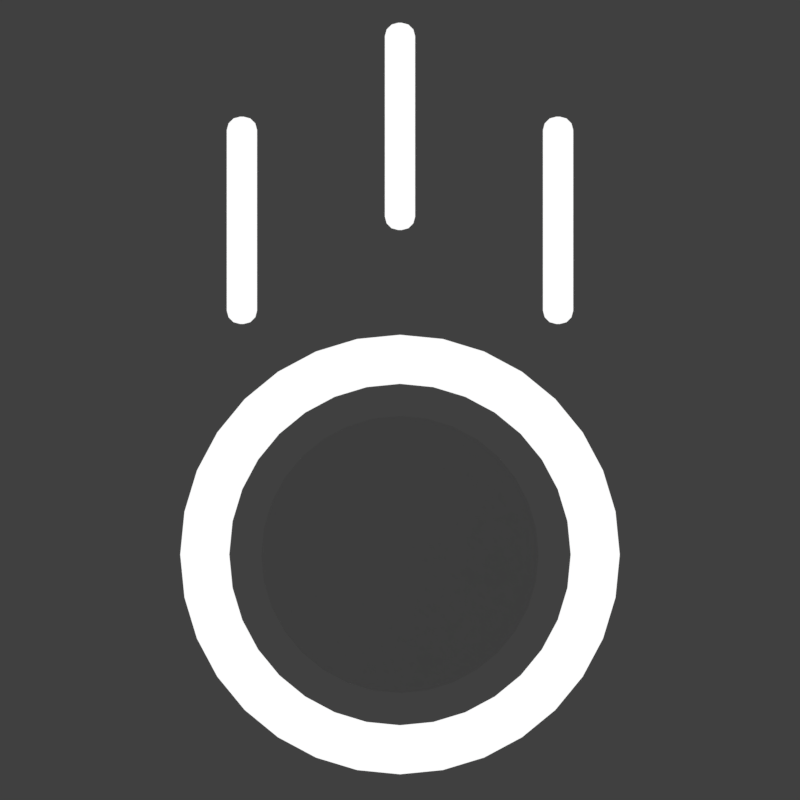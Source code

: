 # Source: mode_icons.rendermarker.blend  (saved by Blender 2.79.0; exported with 4.5.12 LTS)
import bpy
from mathutils import Matrix  # noqa: F401  (used for matrix-valued properties, if any)

bpy.ops.wm.read_factory_settings(use_empty=True)
scene = bpy.context.scene
scene.name = 'mode icons'

# ---- collections
col_collection_1 = bpy.data.collections.new('Collection 1'); scene.collection.children.link(col_collection_1)

# ---- materials (node trees are filled in below, after node groups)
mat_sliderborderpurple_ish = bpy.data.materials.new('sliderborderpurple-ish')
mat_white = bpy.data.materials.new('white')
mat_white.alpha_threshold = 0.0
mat_white.roughness = 0.5
mat_holdout = bpy.data.materials.new('holdout')
mat_holdout.alpha_threshold = 0.0
mat_holdout.roughness = 0.5
mat_dim = bpy.data.materials.new('dim')
mat_dim.alpha_threshold = 0.0
mat_dim.roughness = 0.5

# ---- material node trees
mat_white.use_nodes = True; mat_white.node_tree.nodes.clear()
_N = mat_white.node_tree.nodes; _L = mat_white.node_tree.links
n0 = _N.new('ShaderNodeOutputMaterial'); n0.name = 'Material Output'; n0.location = (300, 300)
n1 = _N.new('ShaderNodeEmission'); n1.name = 'Emission'; n1.location = (10, 300)
_L.new(n1.outputs[0], n0.inputs[0])
n0.is_active_output = True
mat_holdout.use_nodes = True; mat_holdout.node_tree.nodes.clear()
_N = mat_holdout.node_tree.nodes; _L = mat_holdout.node_tree.links
n0 = _N.new('ShaderNodeOutputMaterial'); n0.name = 'Material Output'; n0.location = (300, 300)
n1 = _N.new('ShaderNodeHoldout'); n1.name = 'Holdout'; n1.location = (10, 300)
_L.new(n1.outputs[0], n0.inputs[0])
n0.is_active_output = True
mat_dim.use_nodes = True; mat_dim.node_tree.nodes.clear()
_N = mat_dim.node_tree.nodes; _L = mat_dim.node_tree.links
n0 = _N.new('ShaderNodeOutputMaterial'); n0.name = 'Material Output'; n0.location = (300, 300)
n1 = _N.new('ShaderNodeMixShader'); n1.name = 'Mix Shader'; n1.location = (10, 300)
n1.inputs[0].default_value = 0.85
n2 = _N.new('ShaderNodeEmission'); n2.name = 'Emission'; n2.location = (-180, 200)
n2.inputs[0].default_value = (0.0, 0.0, 0.0, 1.0)
n3 = _N.new('ShaderNodeBsdfTransparent'); n3.name = 'Transparent BSDF'; n3.location = (-180, 100)
_L.new(n1.outputs[0], n0.inputs[0])
_L.new(n2.outputs[0], n1.inputs[1])
_L.new(n3.outputs[0], n1.inputs[2])
n0.is_active_output = True

# ---- world
world_world_010 = bpy.data.worlds.new('World.010'); scene.world = world_world_010
world_world_010.color = (0.05088, 0.05088, 0.05088)
world_world_010.use_sun_shadow = False
world_world_010.sun_shadow_jitter_overblur = 0.0
world_world_010.cycles.sampling_method = 'MANUAL'

# ---- cameras
cam_camera_041 = bpy.data.cameras.new('Camera.041')
cam_camera_041.type = 'ORTHO'
cam_camera_041.clip_end = 100.0
cam_camera_041.lens = 35.0
cam_camera_041.sensor_width = 32.0
cam_camera_041.sensor_height = 18.0
cam_camera_041.ortho_scale = 1.2
cam_camera_041.dof.focus_distance = 0.0

# ---- meshes
me_circle_002 = bpy.data.meshes.new('Circle.002')
me_circle_002.from_pydata([(0.2274, 0.3709, 0.0), (0.2079, 0.3904, 0.0), (0.2177, 0.3735, 0.0), (0.2105, 0.3807, 0.0), (0.2521, 0.3904, 0.0), (0.2326, 0.3709, 0.0), (0.2495, 0.3807, 0.0), (0.2423, 0.3735, 0.0), (0.2326, 0.6726, 0.0), (0.2521, 0.6531, 0.0), (0.2423, 0.67, 0.0), (0.2495, 0.6628, 0.0), (0.2079, 0.6531, 0.0), (0.2274, 0.6726, 0.0), (0.2105, 0.6628, 0.0), (0.2177, 0.67, 0.0)], [], [(0, 2, 3, 1, 12, 14, 15, 13, 8, 10, 11, 9, 4, 6, 7, 5)])
me_circle_002.polygons.foreach_set('material_index', [1])
me_circle_002.materials.append(mat_sliderborderpurple_ish)
me_circle_002.materials.append(mat_white)
me_circle_002.use_remesh_preserve_volume = False
me_circle_002.use_remesh_preserve_attributes = False
me_circle_002.use_mirror_vertex_groups = False
me_circle_002.update()
me_circle_001 = bpy.data.meshes.new('Circle.001')
me_circle_001.from_pydata([(-0.2274, 0.6726, 0.0), (-0.2079, 0.6531, 0.0), (-0.2177, 0.67, 0.0), (-0.2105, 0.6628, 0.0), (-0.2521, 0.6531, 0.0), (-0.2326, 0.6726, 0.0), (-0.2495, 0.6628, 0.0), (-0.2423, 0.67, 0.0), (-0.2177, 0.3735, 0.0), (-0.2105, 0.3807, 0.0), (-0.2274, 0.3709, 0.0), (-0.2079, 0.3904, 0.0), (-0.2495, 0.3807, 0.0), (-0.2423, 0.3735, 0.0), (-0.2521, 0.3904, 0.0), (-0.2326, 0.3709, 0.0)], [], [(15, 13, 12, 14, 4, 6, 7, 5, 0, 2, 3, 1, 11, 9, 8, 10)])
me_circle_001.polygons.foreach_set('material_index', [1])
me_circle_001.materials.append(mat_sliderborderpurple_ish)
me_circle_001.materials.append(mat_white)
me_circle_001.use_remesh_preserve_volume = False
me_circle_001.use_remesh_preserve_attributes = False
me_circle_001.use_mirror_vertex_groups = False
me_circle_001.update()
me_circle_000 = bpy.data.meshes.new('Circle.000')
me_circle_000.from_pydata([(0.0, 0.8448, 0.00319), (-0.1441, 0.8307, 0.00319), (-0.2826, 0.7886, 0.00319), (-0.4102, 0.7204, 0.00319), (-0.5221, 0.6286, 0.00319), (-0.614, 0.5167, 0.00319), (-0.6822, 0.389, 0.00319), (-0.7242, 0.2505, 0.00319), (-0.7384, 0.1064, 0.00319), (-0.7242, -0.03763, 0.00319), (-0.6822, -0.1761, 0.00319), (-0.614, -0.3038, 0.00319), (-0.5221, -0.4157, 0.00319), (-0.4102, -0.5075, 0.00319), (-0.2826, -0.5758, 0.00319), (-0.1441, -0.6178, 0.00319), (2.406e-07, -0.632, 0.00319), (0.1441, -0.6178, 0.00319), (0.2826, -0.5758, 0.00319), (0.4102, -0.5075, 0.00319), (0.5221, -0.4157, 0.00319), (0.614, -0.3038, 0.00319), (0.6822, -0.1761, 0.00319), (0.7242, -0.03762, 0.00319), (0.7384, 0.1064, 0.00319), (0.7242, 0.2505, 0.00319), (0.6822, 0.389, 0.00319), (0.614, 0.5167, 0.00319), (0.5221, 0.6286, 0.00319), (0.4102, 0.7204, 0.00319), (0.2826, 0.7886, 0.00319), (0.1441, 0.8307, 0.00319), (-0.1119, 0.6687, 0.00319), (1.939e-07, 0.6798, 0.00319), (-0.2194, 0.6361, 0.00319), (-0.3185, 0.5831, 0.00319), (-0.4054, 0.5118, 0.00319), (-0.4767, 0.425, 0.00319), (-0.5297, 0.3258, 0.00319), (-0.5623, 0.2183, 0.00319), (-0.5733, 0.1064, 0.00319), (-0.5623, -0.005418, 0.00319), (-0.5297, -0.113, 0.00319), (-0.4767, -0.2121, 0.00319), (-0.4054, -0.299, 0.00319), (-0.3185, -0.3703, 0.00319), (-0.2194, -0.4233, 0.00319), (-0.1119, -0.4559, 0.00319), (1.617e-07, -0.4669, 0.00319), (0.1119, -0.4559, 0.00319), (0.2194, -0.4233, 0.00319), (0.3185, -0.3703, 0.00319), (0.4054, -0.299, 0.00319), (0.4767, -0.2121, 0.00319), (0.5297, -0.113, 0.00319), (0.5623, -0.005418, 0.00319), (0.5733, 0.1064, 0.00319), (0.5623, 0.2183, 0.00319), (0.5297, 0.3258, 0.00319), (0.4767, 0.425, 0.00319), (0.4054, 0.5118, 0.00319), (0.3185, 0.5831, 0.00319), (0.2194, 0.6361, 0.00319), (0.1118, 0.6687, 0.00319), (-0.09077, 0.5628, 0.00319), (1.574e-07, 0.5717, 0.00319), (-0.1781, 0.5363, 0.00319), (-0.2585, 0.4933, 0.00319), (-0.329, 0.4354, 0.00319), (-0.3869, 0.3649, 0.00319), (-0.4299, 0.2845, 0.00319), (-0.4563, 0.1972, 0.00319), (-0.4653, 0.1064, 0.00319), (-0.4563, 0.01566, 0.00319), (-0.4299, -0.07162, 0.00319), (-0.3869, -0.1521, 0.00319), (-0.329, -0.2226, 0.00319), (-0.2585, -0.2804, 0.00319), (-0.1781, -0.3234, 0.00319), (-0.09077, -0.3499, 0.00319), (1.312e-07, -0.3588, 0.00319), (0.09077, -0.3499, 0.00319), (0.1781, -0.3234, 0.00319), (0.2585, -0.2804, 0.00319), (0.329, -0.2226, 0.00319), (0.3869, -0.1521, 0.00319), (0.4299, -0.07162, 0.00319), (0.4563, 0.01566, 0.00319), (0.4653, 0.1064, 0.00319), (0.4563, 0.1972, 0.00319), (0.4299, 0.2845, 0.00319), (0.3869, 0.3649, 0.00319), (0.329, 0.4354, 0.00319), (0.2585, 0.4933, 0.00319), (0.1781, 0.5363, 0.00319), (0.09077, 0.5628, 0.00319)], [], [(32, 33, 0, 1), (34, 32, 1, 2), (35, 34, 2, 3), (36, 35, 3, 4), (37, 36, 4, 5), (38, 37, 5, 6), (39, 38, 6, 7), (40, 39, 7, 8), (41, 40, 8, 9), (42, 41, 9, 10), (43, 42, 10, 11), (44, 43, 11, 12), (45, 44, 12, 13), (46, 45, 13, 14), (47, 46, 14, 15), (48, 47, 15, 16), (49, 48, 16, 17), (50, 49, 17, 18), (51, 50, 18, 19), (52, 51, 19, 20), (53, 52, 20, 21), (54, 53, 21, 22), (55, 54, 22, 23), (56, 55, 23, 24), (57, 56, 24, 25), (58, 57, 25, 26), (59, 58, 26, 27), (60, 59, 27, 28), (61, 60, 28, 29), (62, 61, 29, 30), (63, 62, 30, 31), (33, 63, 31, 0), (64, 66, 67, 68, 69, 70, 71, 72, 73, 74, 75, 76, 77, 78, 79, 80, 81, 82, 83, 84, 85, 86, 87, 88, 89, 90, 91, 92, 93, 94, 95, 65)])
me_circle_000.polygons.foreach_set('material_index', [1, 1, 1, 1, 1, 1, 1, 1, 1, 1, 1, 1, 1, 1, 1, 1, 1, 1, 1, 1, 1, 1, 1, 1, 1, 1, 1, 1, 1, 1, 1, 1, 0])
me_circle_000.materials.append(mat_sliderborderpurple_ish)
me_circle_000.materials.append(mat_white)
me_circle_000.use_remesh_preserve_volume = False
me_circle_000.use_remesh_preserve_attributes = False
me_circle_000.use_mirror_vertex_groups = False
me_circle_000.update()
me_circle_027 = bpy.data.meshes.new('Circle.027')
me_circle_027.from_pydata([(-0.01233, 0.7936, 0.0), (-0.01946, 0.7865, 0.0), (-0.002586, 0.7963, 0.0), (-0.02208, 0.7768, 0.0), (0.01946, 0.7865, 0.0), (0.01233, 0.7936, 0.0), (0.02208, 0.7768, 0.0), (0.002586, 0.7963, 0.0), (0.01233, 0.4972, 0.0), (0.01946, 0.5043, 0.0), (0.002586, 0.4946, 0.0), (0.02208, 0.5141, 0.0), (-0.01946, 0.5043, 0.0), (-0.01233, 0.4972, 0.0), (-0.02208, 0.5141, 0.0), (-0.002586, 0.4946, 0.0)], [], [(15, 13, 12, 14, 3, 1, 0, 2, 7, 5, 4, 6, 11, 9, 8, 10)])
me_circle_027.polygons.foreach_set('material_index', [1])
me_circle_027.materials.append(mat_sliderborderpurple_ish)
me_circle_027.materials.append(mat_white)
me_circle_027.use_remesh_preserve_volume = False
me_circle_027.use_remesh_preserve_attributes = False
me_circle_027.use_mirror_vertex_groups = False
me_circle_027.update()
me_plane_012 = bpy.data.meshes.new('Plane.012')
me_plane_012.from_pydata([(-1.0, -1.0, 0.0), (1.0, -1.0, 0.0), (-1.0, 1.0, 0.0), (1.0, 1.0, 0.0)], [], [(0, 1, 3, 2)])
me_plane_012.materials.append(mat_holdout)
me_plane_012.use_remesh_preserve_volume = False
me_plane_012.use_remesh_preserve_attributes = False
me_plane_012.use_mirror_vertex_groups = False
me_plane_012.update()
me_circle_024 = bpy.data.meshes.new('Circle.024')
me_circle_024.from_pydata([(0.0, 1.0, 0.294), (-0.1951, 0.9808, 0.294), (-0.3827, 0.9239, 0.294), (-0.5556, 0.8315, 0.294), (-0.7071, 0.7071, 0.294), (-0.8315, 0.5556, 0.294), (-0.9239, 0.3827, 0.294), (-0.9808, 0.1951, 0.294), (-1.0, 7.55e-08, 0.294), (-0.9808, -0.1951, 0.294), (-0.9239, -0.3827, 0.294), (-0.8315, -0.5556, 0.294), (-0.7071, -0.7071, 0.294), (-0.5556, -0.8315, 0.294), (-0.3827, -0.9239, 0.294), (-0.1951, -0.9808, 0.294), (3.258e-07, -1.0, 0.294), (0.1951, -0.9808, 0.294), (0.3827, -0.9239, 0.294), (0.5556, -0.8315, 0.294), (0.7071, -0.7071, 0.294), (0.8315, -0.5556, 0.294), (0.9239, -0.3827, 0.294), (0.9808, -0.1951, 0.294), (1.0, 9.656e-07, 0.294), (0.9808, 0.1951, 0.294), (0.9239, 0.3827, 0.294), (0.8315, 0.5556, 0.294), (0.7071, 0.7071, 0.294), (0.5556, 0.8315, 0.294), (0.3827, 0.9239, 0.294), (0.1951, 0.9808, 0.294), (-0.09802, 0.9952, 0.294), (-0.2903, 0.9569, 0.294), (-0.4714, 0.8819, 0.294), (-0.6344, 0.773, 0.294), (-0.773, 0.6344, 0.294), (-0.8819, 0.4714, 0.294), (-0.9569, 0.2903, 0.294), (-0.9952, 0.09802, 0.294), (-0.9952, -0.09802, 0.294), (-0.9569, -0.2903, 0.294), (-0.8819, -0.4714, 0.294), (-0.773, -0.6344, 0.294), (-0.6344, -0.773, 0.294), (-0.4714, -0.8819, 0.294), (-0.2903, -0.9569, 0.294), (-0.09802, -0.9952, 0.294), (0.09802, -0.9952, 0.294), (0.2903, -0.9569, 0.294), (0.4714, -0.8819, 0.294), (0.6344, -0.773, 0.294), (0.773, -0.6344, 0.294), (0.8819, -0.4714, 0.294), (0.9569, -0.2903, 0.294), (0.9952, -0.09802, 0.294), (0.9952, 0.09802, 0.294), (0.9569, 0.2903, 0.294), (0.8819, 0.4714, 0.294), (0.773, 0.6344, 0.294), (0.6344, 0.773, 0.294), (0.4714, 0.8819, 0.294), (0.2903, 0.9569, 0.294), (0.09802, 0.9952, 0.294), (-6.343e-09, 0.819, 0.294), (-0.1598, 0.8032, 0.294), (-0.3134, 0.7566, 0.294), (-0.455, 0.6809, 0.294), (-0.5791, 0.5791, 0.294), (-0.6809, 0.455, 0.294), (-0.7566, 0.3134, 0.294), (-0.8032, 0.1598, 0.294), (-0.819, 1.242e-07, 0.294), (-0.8032, -0.1598, 0.294), (-0.7566, -0.3134, 0.294), (-0.6809, -0.455, 0.294), (-0.5791, -0.5791, 0.294), (-0.455, -0.6809, 0.294), (-0.3134, -0.7566, 0.294), (-0.1598, -0.8032, 0.294), (2.605e-07, -0.819, 0.294), (0.1598, -0.8032, 0.294), (0.3134, -0.7566, 0.294), (0.455, -0.6809, 0.294), (0.5791, -0.5791, 0.294), (0.6809, -0.455, 0.294), (0.7566, -0.3134, 0.294), (0.8032, -0.1598, 0.294), (0.819, 8.531e-07, 0.294), (0.8032, 0.1598, 0.294), (0.7566, 0.3134, 0.294), (0.6809, 0.455, 0.294), (0.5791, 0.5791, 0.294), (0.455, 0.6809, 0.294), (0.3134, 0.7566, 0.294), (0.1598, 0.8032, 0.294), (-0.08027, 0.815, 0.294), (-0.2377, 0.7837, 0.294), (-0.3861, 0.7223, 0.294), (-0.5195, 0.6331, 0.294), (-0.6331, 0.5195, 0.294), (-0.7223, 0.3861, 0.294), (-0.7837, 0.2377, 0.294), (-0.815, 0.08027, 0.294), (-0.815, -0.08027, 0.294), (-0.7837, -0.2377, 0.294), (-0.7223, -0.3861, 0.294), (-0.6331, -0.5195, 0.294), (-0.5195, -0.6331, 0.294), (-0.3861, -0.7223, 0.294), (-0.2377, -0.7837, 0.294), (-0.08027, -0.815, 0.294), (0.08027, -0.815, 0.294), (0.2377, -0.7837, 0.294), (0.3861, -0.7223, 0.294), (0.5195, -0.6331, 0.294), (0.6331, -0.5195, 0.294), (0.7223, -0.3861, 0.294), (0.7837, -0.2377, 0.294), (0.815, -0.08027, 0.294), (0.815, 0.08027, 0.294), (0.7837, 0.2377, 0.294), (0.7223, 0.3861, 0.294), (0.6331, 0.5195, 0.294), (0.5195, 0.6331, 0.294), (0.3861, 0.7223, 0.294), (0.2377, 0.7837, 0.294), (0.08027, 0.815, 0.294)], [], [(62, 30, 94, 126), (36, 4, 68, 100), (26, 57, 121, 90), (63, 31, 95, 127), (37, 5, 69, 101), (27, 58, 122, 91), (1, 32, 96, 65), (38, 6, 70, 102), (28, 59, 123, 92), (2, 33, 97, 66), (39, 7, 71, 103), (29, 60, 124, 93), (3, 34, 98, 67), (40, 8, 72, 104), (30, 61, 125, 94), (4, 35, 99, 68), (41, 9, 73, 105), (31, 62, 126, 95), (5, 36, 100, 69), (42, 10, 74, 106), (0, 63, 127, 64), (6, 37, 101, 70), (43, 11, 75, 107), (7, 38, 102, 71), (44, 12, 76, 108), (8, 39, 103, 72), (45, 13, 77, 109), (9, 40, 104, 73), (46, 14, 78, 110), (10, 41, 105, 74), (47, 15, 79, 111), (11, 42, 106, 75), (48, 16, 80, 112), (12, 43, 107, 76), (49, 17, 81, 113), (13, 44, 108, 77), (50, 18, 82, 114), (14, 45, 109, 78), (51, 19, 83, 115), (15, 46, 110, 79), (52, 20, 84, 116), (16, 47, 111, 80), (53, 21, 85, 117), (17, 48, 112, 81), (54, 22, 86, 118), (18, 49, 113, 82), (55, 23, 87, 119), (19, 50, 114, 83), (56, 24, 88, 120), (20, 51, 115, 84), (57, 25, 89, 121), (21, 52, 116, 85), (58, 26, 90, 122), (32, 0, 64, 96), (22, 53, 117, 86), (59, 27, 91, 123), (33, 1, 65, 97), (23, 54, 118, 87), (60, 28, 92, 124), (34, 2, 66, 98), (24, 55, 119, 88), (61, 29, 93, 125), (35, 3, 67, 99), (25, 56, 120, 89)])
me_circle_024.materials.append(mat_sliderborderpurple_ish)
me_circle_024.materials.append(mat_dim)
me_circle_024.use_remesh_preserve_volume = False
me_circle_024.use_remesh_preserve_attributes = False
me_circle_024.use_mirror_vertex_groups = False
me_circle_024.update()
me_circle_025 = bpy.data.meshes.new('Circle.025')
me_circle_025.from_pydata([(-1.927e-08, 0.6503, 0.0), (-0.1269, 0.6378, 0.0), (-0.2489, 0.6008, 0.0), (-0.3613, 0.5407, 0.0), (-0.4598, 0.4598, 0.0), (-0.5407, 0.3613, 0.0), (-0.6008, 0.2489, 0.0), (-0.6378, 0.1269, 0.0), (-0.6503, 1.59e-07, 0.0), (-0.6378, -0.1269, 0.0), (-0.6008, -0.2489, 0.0), (-0.5407, -0.3613, 0.0), (-0.4598, -0.4598, 0.0), (-0.3613, -0.5407, 0.0), (-0.2489, -0.6008, 0.0), (-0.1269, -0.6378, 0.0), (1.926e-07, -0.6503, 0.0), (0.1269, -0.6378, 0.0), (0.2489, -0.6008, 0.0), (0.3613, -0.5407, 0.0), (0.4598, -0.4598, 0.0), (0.5407, -0.3613, 0.0), (0.6008, -0.2489, 0.0), (0.6378, -0.1269, 0.0), (0.6503, 7.379e-07, 0.0), (0.6378, 0.1269, 0.0), (0.6008, 0.2489, 0.0), (0.5407, 0.3613, 0.0), (0.4598, 0.4598, 0.0), (0.3613, 0.5407, 0.0), (0.2489, 0.6008, 0.0), (0.1269, 0.6378, 0.0), (-0.06374, 0.6472, 0.0), (-0.1888, 0.6223, 0.0), (-0.3066, 0.5735, 0.0), (-0.4126, 0.5027, 0.0), (-0.5027, 0.4126, 0.0), (-0.5735, 0.3066, 0.0), (-0.6223, 0.1888, 0.0), (-0.6472, 0.06374, 0.0), (-0.6472, -0.06374, 0.0), (-0.6223, -0.1888, 0.0), (-0.5735, -0.3066, 0.0), (-0.5027, -0.4126, 0.0), (-0.4126, -0.5027, 0.0), (-0.3066, -0.5735, 0.0), (-0.1888, -0.6223, 0.0), (-0.06374, -0.6472, 0.0), (0.06374, -0.6472, 0.0), (0.1888, -0.6223, 0.0), (0.3066, -0.5735, 0.0), (0.4126, -0.5027, 0.0), (0.5027, -0.4126, 0.0), (0.5735, -0.3066, 0.0), (0.6223, -0.1888, 0.0), (0.6472, -0.06374, 0.0), (0.6472, 0.06374, 0.0), (0.6223, 0.1888, 0.0), (0.5735, 0.3066, 0.0), (0.5027, 0.4126, 0.0), (0.4125, 0.5027, 0.0), (0.3066, 0.5735, 0.0), (0.1888, 0.6223, 0.0), (0.06374, 0.6472, 0.0)], [], [(32, 1, 33, 2, 34, 3, 35, 4, 36, 5, 37, 6, 38, 7, 39, 8, 40, 9, 41, 10, 42, 11, 43, 12, 44, 13, 45, 14, 46, 15, 47, 16, 48, 17, 49, 18, 50, 19, 51, 20, 52, 21, 53, 22, 54, 23, 55, 24, 56, 25, 57, 26, 58, 27, 59, 28, 60, 29, 61, 30, 62, 31, 63, 0)])
me_circle_025.materials.append(mat_white)
me_circle_025.use_remesh_preserve_volume = False
me_circle_025.use_remesh_preserve_attributes = False
me_circle_025.use_mirror_vertex_groups = False
me_circle_025.update()
me_plane_006 = bpy.data.meshes.new('Plane.006')
me_plane_006.from_pydata([(-2.284, -1.094, -0.01368), (-2.284, 1.097, -0.01368), (0.7499, -1.094, -0.01368), (0.7499, 1.097, -0.01368), (2.267, 1.097, -0.01368), (2.267, -1.094, -0.01368), (-0.7671, -1.094, -0.01368), (-0.7671, 1.097, -0.01368), (-0.9183, -1.138, 0.1139), (-0.616, -1.138, 0.1139), (-0.9183, 1.142, 0.1139), (-0.616, 1.142, 0.1139), (0.5988, -1.138, 0.1139), (0.9011, -1.138, 0.1139), (0.5988, 1.142, 0.1139), (0.9011, 1.142, 0.1139)], [], [(6, 2, 3, 7), (0, 6, 7, 1), (2, 5, 4, 3), (8, 9, 11, 10), (12, 13, 15, 14)])
me_plane_006.polygons.foreach_set('material_index', [2, 0, 0, 1, 1])
me_plane_006.materials.append(mat_white)
me_plane_006.materials.append(mat_holdout)
me_plane_006.materials.append(mat_sliderborderpurple_ish)
me_plane_006.use_remesh_preserve_volume = False
me_plane_006.use_remesh_preserve_attributes = False
me_plane_006.use_mirror_vertex_groups = False
me_plane_006.update()
me_circle_022 = bpy.data.meshes.new('Circle.022')
me_circle_022.from_pydata([(-1.927e-08, 0.6503, 0.0), (-0.1269, 0.6378, 0.0), (-0.2489, 0.6008, 0.0), (-0.3613, 0.5407, 0.0), (-0.4598, 0.4598, 0.0), (-0.5407, 0.3613, 0.0), (-0.6008, 0.2489, 0.0), (-0.6378, 0.1269, 0.0), (-0.6503, 1.59e-07, 0.0), (-0.6378, -0.1269, 0.0), (-0.6008, -0.2489, 0.0), (-0.5407, -0.3613, 0.0), (-0.4598, -0.4598, 0.0), (-0.3613, -0.5407, 0.0), (-0.2489, -0.6008, 0.0), (-0.1269, -0.6378, 0.0), (1.926e-07, -0.6503, 0.0), (0.1269, -0.6378, 0.0), (0.2489, -0.6008, 0.0), (0.3613, -0.5407, 0.0), (0.4598, -0.4598, 0.0), (0.5407, -0.3613, 0.0), (0.6008, -0.2489, 0.0), (0.6378, -0.1269, 0.0), (0.6503, 7.379e-07, 0.0), (0.6378, 0.1269, 0.0), (0.6008, 0.2489, 0.0), (0.5407, 0.3613, 0.0), (0.4598, 0.4598, 0.0), (0.3613, 0.5407, 0.0), (0.2489, 0.6008, 0.0), (0.1269, 0.6378, 0.0), (-0.06374, 0.6472, 0.0), (-0.1888, 0.6223, 0.0), (-0.3066, 0.5735, 0.0), (-0.4126, 0.5027, 0.0), (-0.5027, 0.4126, 0.0), (-0.5735, 0.3066, 0.0), (-0.6223, 0.1888, 0.0), (-0.6472, 0.06374, 0.0), (-0.6472, -0.06374, 0.0), (-0.6223, -0.1888, 0.0), (-0.5735, -0.3066, 0.0), (-0.5027, -0.4126, 0.0), (-0.4126, -0.5027, 0.0), (-0.3066, -0.5735, 0.0), (-0.1888, -0.6223, 0.0), (-0.06374, -0.6472, 0.0), (0.06374, -0.6472, 0.0), (0.1888, -0.6223, 0.0), (0.3066, -0.5735, 0.0), (0.4126, -0.5027, 0.0), (0.5027, -0.4126, 0.0), (0.5735, -0.3066, 0.0), (0.6223, -0.1888, 0.0), (0.6472, -0.06374, 0.0), (0.6472, 0.06374, 0.0), (0.6223, 0.1888, 0.0), (0.5735, 0.3066, 0.0), (0.5027, 0.4126, 0.0), (0.4125, 0.5027, 0.0), (0.3066, 0.5735, 0.0), (0.1888, 0.6223, 0.0), (0.06374, 0.6472, 0.0)], [], [(32, 1, 33, 2, 34, 3, 35, 4, 36, 5, 37, 6, 38, 7, 39, 8, 40, 9, 41, 10, 42, 11, 43, 12, 44, 13, 45, 14, 46, 15, 47, 16, 48, 17, 49, 18, 50, 19, 51, 20, 52, 21, 53, 22, 54, 23, 55, 24, 56, 25, 57, 26, 58, 27, 59, 28, 60, 29, 61, 30, 62, 31, 63, 0)])
me_circle_022.materials.append(mat_white)
me_circle_022.use_remesh_preserve_volume = False
me_circle_022.use_remesh_preserve_attributes = False
me_circle_022.use_mirror_vertex_groups = False
me_circle_022.update()
me_circle_023 = bpy.data.meshes.new('Circle.023')
me_circle_023.from_pydata([(0.0, 1.0, 0.294), (-0.1951, 0.9808, 0.294), (-0.3827, 0.9239, 0.294), (-0.5556, 0.8315, 0.294), (-0.7071, 0.7071, 0.294), (-0.8315, 0.5556, 0.294), (-0.9239, 0.3827, 0.294), (-0.9808, 0.1951, 0.294), (-1.0, 7.55e-08, 0.294), (-0.9808, -0.1951, 0.294), (-0.9239, -0.3827, 0.294), (-0.8315, -0.5556, 0.294), (-0.7071, -0.7071, 0.294), (-0.5556, -0.8315, 0.294), (-0.3827, -0.9239, 0.294), (-0.1951, -0.9808, 0.294), (3.258e-07, -1.0, 0.294), (0.1951, -0.9808, 0.294), (0.3827, -0.9239, 0.294), (0.5556, -0.8315, 0.294), (0.7071, -0.7071, 0.294), (0.8315, -0.5556, 0.294), (0.9239, -0.3827, 0.294), (0.9808, -0.1951, 0.294), (1.0, 9.656e-07, 0.294), (0.9808, 0.1951, 0.294), (0.9239, 0.3827, 0.294), (0.8315, 0.5556, 0.294), (0.7071, 0.7071, 0.294), (0.5556, 0.8315, 0.294), (0.3827, 0.9239, 0.294), (0.1951, 0.9808, 0.294), (-0.09802, 0.9952, 0.294), (-0.2903, 0.9569, 0.294), (-0.4714, 0.8819, 0.294), (-0.6344, 0.773, 0.294), (-0.773, 0.6344, 0.294), (-0.8819, 0.4714, 0.294), (-0.9569, 0.2903, 0.294), (-0.9952, 0.09802, 0.294), (-0.9952, -0.09802, 0.294), (-0.9569, -0.2903, 0.294), (-0.8819, -0.4714, 0.294), (-0.773, -0.6344, 0.294), (-0.6344, -0.773, 0.294), (-0.4714, -0.8819, 0.294), (-0.2903, -0.9569, 0.294), (-0.09802, -0.9952, 0.294), (0.09802, -0.9952, 0.294), (0.2903, -0.9569, 0.294), (0.4714, -0.8819, 0.294), (0.6344, -0.773, 0.294), (0.773, -0.6344, 0.294), (0.8819, -0.4714, 0.294), (0.9569, -0.2903, 0.294), (0.9952, -0.09802, 0.294), (0.9952, 0.09802, 0.294), (0.9569, 0.2903, 0.294), (0.8819, 0.4714, 0.294), (0.773, 0.6344, 0.294), (0.6344, 0.773, 0.294), (0.4714, 0.8819, 0.294), (0.2903, 0.9569, 0.294), (0.09802, 0.9952, 0.294), (-6.343e-09, 0.819, 0.294), (-0.1598, 0.8032, 0.294), (-0.3134, 0.7566, 0.294), (-0.455, 0.6809, 0.294), (-0.5791, 0.5791, 0.294), (-0.6809, 0.455, 0.294), (-0.7566, 0.3134, 0.294), (-0.8032, 0.1598, 0.294), (-0.819, 1.242e-07, 0.294), (-0.8032, -0.1598, 0.294), (-0.7566, -0.3134, 0.294), (-0.6809, -0.455, 0.294), (-0.5791, -0.5791, 0.294), (-0.455, -0.6809, 0.294), (-0.3134, -0.7566, 0.294), (-0.1598, -0.8032, 0.294), (2.605e-07, -0.819, 0.294), (0.1598, -0.8032, 0.294), (0.3134, -0.7566, 0.294), (0.455, -0.6809, 0.294), (0.5791, -0.5791, 0.294), (0.6809, -0.455, 0.294), (0.7566, -0.3134, 0.294), (0.8032, -0.1598, 0.294), (0.819, 8.531e-07, 0.294), (0.8032, 0.1598, 0.294), (0.7566, 0.3134, 0.294), (0.6809, 0.455, 0.294), (0.5791, 0.5791, 0.294), (0.455, 0.6809, 0.294), (0.3134, 0.7566, 0.294), (0.1598, 0.8032, 0.294), (-0.08027, 0.815, 0.294), (-0.2377, 0.7837, 0.294), (-0.3861, 0.7223, 0.294), (-0.5195, 0.6331, 0.294), (-0.6331, 0.5195, 0.294), (-0.7223, 0.3861, 0.294), (-0.7837, 0.2377, 0.294), (-0.815, 0.08027, 0.294), (-0.815, -0.08027, 0.294), (-0.7837, -0.2377, 0.294), (-0.7223, -0.3861, 0.294), (-0.6331, -0.5195, 0.294), (-0.5195, -0.6331, 0.294), (-0.3861, -0.7223, 0.294), (-0.2377, -0.7837, 0.294), (-0.08027, -0.815, 0.294), (0.08027, -0.815, 0.294), (0.2377, -0.7837, 0.294), (0.3861, -0.7223, 0.294), (0.5195, -0.6331, 0.294), (0.6331, -0.5195, 0.294), (0.7223, -0.3861, 0.294), (0.7837, -0.2377, 0.294), (0.815, -0.08027, 0.294), (0.815, 0.08027, 0.294), (0.7837, 0.2377, 0.294), (0.7223, 0.3861, 0.294), (0.6331, 0.5195, 0.294), (0.5195, 0.6331, 0.294), (0.3861, 0.7223, 0.294), (0.2377, 0.7837, 0.294), (0.08027, 0.815, 0.294)], [], [(62, 30, 94, 126), (36, 4, 68, 100), (26, 57, 121, 90), (63, 31, 95, 127), (37, 5, 69, 101), (27, 58, 122, 91), (1, 32, 96, 65), (38, 6, 70, 102), (28, 59, 123, 92), (2, 33, 97, 66), (39, 7, 71, 103), (29, 60, 124, 93), (3, 34, 98, 67), (40, 8, 72, 104), (30, 61, 125, 94), (4, 35, 99, 68), (41, 9, 73, 105), (31, 62, 126, 95), (5, 36, 100, 69), (42, 10, 74, 106), (0, 63, 127, 64), (6, 37, 101, 70), (43, 11, 75, 107), (7, 38, 102, 71), (44, 12, 76, 108), (8, 39, 103, 72), (45, 13, 77, 109), (9, 40, 104, 73), (46, 14, 78, 110), (10, 41, 105, 74), (47, 15, 79, 111), (11, 42, 106, 75), (48, 16, 80, 112), (12, 43, 107, 76), (49, 17, 81, 113), (13, 44, 108, 77), (50, 18, 82, 114), (14, 45, 109, 78), (51, 19, 83, 115), (15, 46, 110, 79), (52, 20, 84, 116), (16, 47, 111, 80), (53, 21, 85, 117), (17, 48, 112, 81), (54, 22, 86, 118), (18, 49, 113, 82), (55, 23, 87, 119), (19, 50, 114, 83), (56, 24, 88, 120), (20, 51, 115, 84), (57, 25, 89, 121), (21, 52, 116, 85), (58, 26, 90, 122), (32, 0, 64, 96), (22, 53, 117, 86), (59, 27, 91, 123), (33, 1, 65, 97), (23, 54, 118, 87), (60, 28, 92, 124), (34, 2, 66, 98), (24, 55, 119, 88), (61, 29, 93, 125), (35, 3, 67, 99), (25, 56, 120, 89)])
me_circle_023.materials.append(mat_sliderborderpurple_ish)
me_circle_023.materials.append(mat_dim)
me_circle_023.use_remesh_preserve_volume = False
me_circle_023.use_remesh_preserve_attributes = False
me_circle_023.use_mirror_vertex_groups = False
me_circle_023.update()

# ---- curves / text
txt_text_266 = bpy.data.curves.new('Text.266', 'FONT')
txt_text_266.dimensions = '2D'
txt_text_266.body = 'mode-fruits'
txt_text_266.materials.append(mat_white)
txt_text_266.use_path_clamp = True
txt_text_266.bevel_resolution = 0
txt_text_266.align_x = 'CENTER'
txt_text_265 = bpy.data.curves.new('Text.265', 'FONT')
txt_text_265.dimensions = '2D'
txt_text_265.body = 'mode-taiko'
txt_text_265.materials.append(mat_white)
txt_text_265.use_path_clamp = True
txt_text_265.bevel_resolution = 0
txt_text_265.align_x = 'CENTER'
txt_text_264 = bpy.data.curves.new('Text.264', 'FONT')
txt_text_264.dimensions = '2D'
txt_text_264.body = 'mode-mania'
txt_text_264.materials.append(mat_white)
txt_text_264.use_path_clamp = True
txt_text_264.bevel_resolution = 0
txt_text_264.align_x = 'CENTER'
txt_text_263 = bpy.data.curves.new('Text.263', 'FONT')
txt_text_263.dimensions = '2D'
txt_text_263.body = 'mode-osu'
txt_text_263.materials.append(mat_white)
txt_text_263.use_path_clamp = True
txt_text_263.bevel_resolution = 0
txt_text_263.align_x = 'CENTER'
txt_text_267 = bpy.data.curves.new('Text.267', 'FONT')
txt_text_267.dimensions = '2D'
txt_text_267.body = '1'
txt_text_267.materials.append(mat_holdout)
txt_text_267.use_path_clamp = True
txt_text_267.bevel_resolution = 0
txt_text_267.align_x = 'CENTER'
txt_text_267.align_y = 'CENTER'
txt_text_267.space_line = 0.53
txt_text_262 = bpy.data.curves.new('Text.262', 'FONT')
txt_text_262.dimensions = '2D'
txt_text_262.body = 'mode icons...'
txt_text_262.materials.append(mat_white)
txt_text_262.use_path_clamp = True
txt_text_262.bevel_resolution = 0
txt_text_262.align_x = 'CENTER'

# ---- objects
ob_circle_003 = bpy.data.objects.new('Circle.003', me_circle_002)
ob_circle_002 = bpy.data.objects.new('Circle.002', me_circle_001)
ob_circle_000 = bpy.data.objects.new('Circle.000', me_circle_000)
ob_circle_019 = bpy.data.objects.new('Circle.019', me_circle_027)
ob_plane_002 = bpy.data.objects.new('Plane.002', me_plane_012)
ob_cam_hitcircle_010 = bpy.data.objects.new('cam-hitcircle.010', cam_camera_041)
ob_text_098 = bpy.data.objects.new('Text.098', txt_text_266)
ob_text_097 = bpy.data.objects.new('Text.097', txt_text_265)
ob_cam_hitcircle_009 = bpy.data.objects.new('cam-hitcircle.009', cam_camera_041)
ob_circle_017 = bpy.data.objects.new('Circle.017', me_circle_024)
ob_circle_018 = bpy.data.objects.new('Circle.018', me_circle_025)
ob_cam_hitcircle_007 = bpy.data.objects.new('cam-hitcircle.007', cam_camera_041)
ob_mod_fadeout_001 = bpy.data.objects.new('mod-fadeout.001', me_plane_006)
ob_text_096 = bpy.data.objects.new('Text.096', txt_text_264)
ob_text_095 = bpy.data.objects.new('Text.095', txt_text_263)
ob_cam_hitcircle_006 = bpy.data.objects.new('cam-hitcircle.006', cam_camera_041)
ob_text_099 = bpy.data.objects.new('Text.099', txt_text_267)
ob_circle_011 = bpy.data.objects.new('Circle.011', me_circle_022)
ob_circle_020 = bpy.data.objects.new('Circle.020', me_circle_023)
ob_text_094 = bpy.data.objects.new('Text.094', txt_text_262)

# ---- transforms, parenting, visibility, modifiers, constraints
ob_circle_003.location = (2.839, 0.3441, -5.922e-07)
ob_circle_003.scale = (1.031, 1.031, 1.031)
ob_circle_003.lineart.crease_threshold = 0.0
ob_circle_002.location = (2.839, 0.3441, -5.922e-07)
ob_circle_002.scale = (1.031, 1.031, 1.031)
ob_circle_002.lineart.crease_threshold = 0.0
ob_circle_000.location = (2.839, 0.3332, -5.922e-07)
ob_circle_000.scale = (0.4465, 0.4465, 0.4465)
ob_circle_000.lineart.crease_threshold = 0.0
ob_circle_019.location = (2.839, 0.3575, -5.922e-07)
ob_circle_019.scale = (1.031, 1.031, 1.031)
ob_circle_019.lineart.crease_threshold = 0.0
ob_plane_002.location = (1.239, 0.6125, 0.1026)
ob_plane_002.scale = (0.0491, 0.4258, 1.0)
ob_plane_002.lineart.crease_threshold = 0.0
ob_cam_hitcircle_010.location = (2.839, 0.6125, 5.0)
ob_cam_hitcircle_010.lock_rotations_4d = False
ob_cam_hitcircle_010.empty_display_type = 'ARROWS'
ob_cam_hitcircle_010.color = (0.0, 0.0, 0.0, 0.0)
ob_cam_hitcircle_010.display_type = 'WIRE'
ob_cam_hitcircle_010.lineart.crease_threshold = 0.0
ob_text_098.location = (2.801, 1.423, 5.0)
ob_text_098.scale = (0.2864, 0.2864, 0.2864)
ob_text_098.lineart.crease_threshold = 0.0
ob_text_097.location = (1.201, 1.423, 5.0)
ob_text_097.scale = (0.2864, 0.2864, 0.2864)
ob_text_097.lineart.crease_threshold = 0.0
ob_cam_hitcircle_009.location = (1.239, 0.6125, 5.0)
ob_cam_hitcircle_009.lock_rotations_4d = False
ob_cam_hitcircle_009.empty_display_type = 'ARROWS'
ob_cam_hitcircle_009.color = (0.0, 0.0, 0.0, 0.0)
ob_cam_hitcircle_009.display_type = 'WIRE'
ob_cam_hitcircle_009.lineart.crease_threshold = 0.0
ob_circle_017.parent = ob_cam_hitcircle_009
ob_circle_017.matrix_parent_inverse = Matrix(((1.0, 0.0, 0.0, 0.8), (0.0, 1.0, 0.0, -7.0), (0.0, 0.0, 1.0, -5.0), (0.0, 0.0, 0.0, 1.0)))
ob_circle_017.location = (-0.8, 7.0, 2.091e-07)
ob_circle_017.scale = (0.5936, 0.5936, 0.5936)
ob_circle_017.lineart.crease_threshold = 0.0
ob_circle_018.parent = ob_cam_hitcircle_009
ob_circle_018.matrix_parent_inverse = Matrix(((1.0, 0.0, 0.0, 0.8), (0.0, 1.0, 0.0, -7.0), (0.0, 0.0, 1.0, -5.0), (0.0, 0.0, 0.0, 1.0)))
ob_circle_018.location = (-0.8, 7.0, -2.091e-07)
ob_circle_018.scale = (0.5936, 0.5936, 0.5936)
ob_circle_018.lineart.crease_threshold = 0.0
ob_cam_hitcircle_007.location = (-0.3614, 0.6125, 5.0)
ob_cam_hitcircle_007.lock_rotations_4d = False
ob_cam_hitcircle_007.empty_display_type = 'ARROWS'
ob_cam_hitcircle_007.color = (0.0, 0.0, 0.0, 0.0)
ob_cam_hitcircle_007.display_type = 'WIRE'
ob_cam_hitcircle_007.lineart.crease_threshold = 0.0
ob_mod_fadeout_001.parent = ob_cam_hitcircle_007
ob_mod_fadeout_001.matrix_parent_inverse = Matrix(((1.0, 0.0, 0.0, 2.4), (0.0, 1.0, 0.0, -7.0), (0.0, 0.0, 1.0, -5.0), (0.0, 0.0, 0.0, 1.0)))
ob_mod_fadeout_001.location = (-2.4, 7.0, 0.0)
ob_mod_fadeout_001.scale = (0.2125, 0.4443, 1.0)
ob_mod_fadeout_001.lineart.crease_threshold = 0.0
ob_text_096.location = (-0.3987, 1.423, 5.0)
ob_text_096.scale = (0.2864, 0.2864, 0.2864)
ob_text_096.lineart.crease_threshold = 0.0
ob_text_095.location = (-1.999, 1.423, 5.0)
ob_text_095.scale = (0.2864, 0.2864, 0.2864)
ob_text_095.lineart.crease_threshold = 0.0
ob_cam_hitcircle_006.location = (-1.961, 0.6125, 5.0)
ob_cam_hitcircle_006.lock_rotations_4d = False
ob_cam_hitcircle_006.empty_display_type = 'ARROWS'
ob_cam_hitcircle_006.color = (0.0, 0.0, 0.0, 0.0)
ob_cam_hitcircle_006.display_type = 'WIRE'
ob_cam_hitcircle_006.lineart.crease_threshold = 0.0
ob_text_099.parent = ob_cam_hitcircle_006
ob_text_099.matrix_parent_inverse = Matrix(((1.0, 0.0, 0.0, 4.0), (0.0, 1.0, 0.0, -7.0), (0.0, 0.0, 1.0, -5.0), (0.0, 0.0, 0.0, 1.0)))
ob_text_099.location = (-4.009, 6.968, 0.102)
ob_text_099.lineart.crease_threshold = 0.0
ob_circle_011.parent = ob_cam_hitcircle_006
ob_circle_011.matrix_parent_inverse = Matrix(((1.0, 0.0, 0.0, 4.0), (0.0, 1.0, 0.0, -7.0), (0.0, 0.0, 1.0, -5.0), (0.0, 0.0, 0.0, 1.0)))
ob_circle_011.location = (-4.0, 7.0, -2.091e-07)
ob_circle_011.scale = (0.5936, 0.5936, 0.5936)
ob_circle_011.lineart.crease_threshold = 0.0
ob_circle_020.parent = ob_cam_hitcircle_006
ob_circle_020.matrix_parent_inverse = Matrix(((1.0, 0.0, 0.0, 4.0), (0.0, 1.0, 0.0, -7.0), (0.0, 0.0, 1.0, -5.0), (0.0, 0.0, 0.0, 1.0)))
ob_circle_020.location = (-4.0, 7.0, 2.091e-07)
ob_circle_020.scale = (0.5936, 0.5936, 0.5936)
ob_circle_020.lineart.crease_threshold = 0.0
ob_text_094.location = (-0.2383, 1.918, 5.0)
ob_text_094.lineart.crease_threshold = 0.0

# ---- collection membership
col_collection_1.objects.link(ob_circle_003)
col_collection_1.objects.link(ob_circle_002)
col_collection_1.objects.link(ob_circle_000)
col_collection_1.objects.link(ob_circle_019)
col_collection_1.objects.link(ob_plane_002)
col_collection_1.objects.link(ob_cam_hitcircle_010)
col_collection_1.objects.link(ob_text_098)
col_collection_1.objects.link(ob_text_097)
col_collection_1.objects.link(ob_cam_hitcircle_009)
col_collection_1.objects.link(ob_circle_017)
col_collection_1.objects.link(ob_circle_018)
col_collection_1.objects.link(ob_cam_hitcircle_007)
col_collection_1.objects.link(ob_mod_fadeout_001)
col_collection_1.objects.link(ob_text_096)
col_collection_1.objects.link(ob_text_095)
col_collection_1.objects.link(ob_cam_hitcircle_006)
col_collection_1.objects.link(ob_text_099)
col_collection_1.objects.link(ob_circle_011)
col_collection_1.objects.link(ob_circle_020)
col_collection_1.objects.link(ob_text_094)

# ---- scene / render settings (as saved in the file)
scene.camera = ob_cam_hitcircle_010
scene.frame_start = 15; scene.frame_end = 26; scene.frame_set(25)
scene.render.engine = 'CYCLES'
scene.render.image_settings.compression = 70
scene.render.resolution_x = 256
scene.render.resolution_y = 256
scene.render.fps = 30
scene.render.dither_intensity = 0.0
scene.render.film_transparent = True
scene.cycles.use_denoising = False
scene.cycles.samples = 20
scene.cycles.sampling_pattern = 'TABULATED_SOBOL'
scene.cycles.light_sampling_threshold = 0.0
scene.cycles.use_adaptive_sampling = False
scene.cycles.use_light_tree = False
scene.cycles.blur_glossy = 0.0
scene.cycles.max_bounces = 6
scene.cycles.diffuse_bounces = 6
scene.cycles.glossy_bounces = 6
scene.cycles.transmission_bounces = 6
scene.cycles.volume_bounces = 6
scene.cycles.transparent_max_bounces = 6
scene.cycles.sample_clamp_indirect = 0.0
scene.view_settings.view_transform = 'Standard'
bpy.context.view_layer.update()
